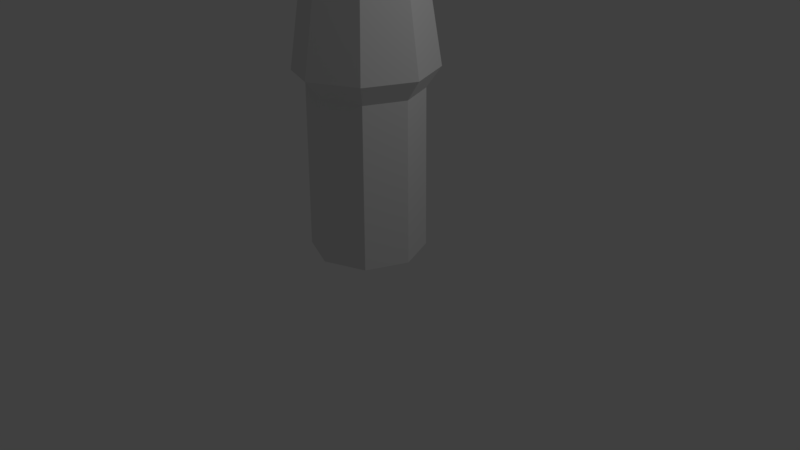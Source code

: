 # Source: Skeleton_Body.blend  (saved by Blender 2.79.0; exported with 4.5.12 LTS)
import bpy
from mathutils import Matrix  # noqa: F401  (used for matrix-valued properties, if any)

bpy.ops.wm.read_factory_settings(use_empty=True)
scene = bpy.context.scene
scene.name = 'Scene'

# ---- collections
col_collection_1 = bpy.data.collections.new('Collection 1'); scene.collection.children.link(col_collection_1)

# ---- world
world_world = bpy.data.worlds.new('World'); scene.world = world_world
world_world.color = (0.05088, 0.05088, 0.05088)
world_world.use_sun_shadow = False
world_world.sun_shadow_jitter_overblur = 0.0
world_world.cycles.sampling_method = 'MANUAL'

# ---- cameras
cam_camera = bpy.data.cameras.new('Camera')
cam_camera.clip_end = 100.0
cam_camera.lens = 35.0
cam_camera.sensor_width = 32.0
cam_camera.sensor_height = 18.0
cam_camera.ortho_scale = 7.314
cam_camera.dof.focus_distance = 0.0
cam_camera.dof.aperture_fstop = 128.0

# ---- lights
light_lamp = bpy.data.lights.new('Lamp', 'POINT')
light_lamp.transmission_factor = 0.0
light_lamp.cutoff_distance = 30.0
light_lamp.energy = 100.0
light_lamp.shadow_buffer_clip_start = 1.001
light_lamp.shadow_soft_size = 0.1
light_lamp.shadow_maximum_resolution = 0.006
light_lamp.use_absolute_resolution = True

# ---- meshes
me_cylinder = bpy.data.meshes.new('Cylinder')
me_cylinder.from_pydata([(-3.365e-09, 0.955, -0.1155), (-0.003817, 0.7149, 3.514), (0.6753, 0.6753, -0.1155), (0.5044, 0.5044, 3.514), (0.955, -4.477e-08, -0.1155), (0.7133, -3.118e-08, 3.514), (0.6753, -0.6753, -0.1155), (0.5044, -0.5044, 3.514), (-8.685e-08, -0.955, -0.1155), (-0.003818, -0.7149, 3.514), (-0.6753, -0.6753, -0.1155), (-0.5231, -0.4934, 3.514), (-0.955, 8.359e-09, -0.1155), (-0.6985, -3.197e-07, 3.514), (-0.6753, 0.6753, -0.1155), (-0.5231, 0.4934, 3.514), (-0.00893, 0.8828, 2.466), (0.6239, 0.6239, 2.483), (0.8824, -3.857e-08, 2.483), (0.6239, -0.6239, 2.483), (-0.00893, -0.8828, 2.466), (-0.6324, -0.6118, 2.417), (-0.8827, -1.089e-06, 2.168), (-0.6324, 0.6118, 2.417), (0.003757, 0.7262, 0.1641), (0.008946, 0.7071, 2.245), (-0.4822, 0.522, 2.301), (-0.7049, 8.127e-07, 2.119), (-0.4822, -0.522, 2.301), (0.008947, -0.7071, 2.245), (0.4986, -0.4986, 2.225), (0.7051, -3.082e-08, 2.225), (0.4986, 0.4986, 2.225), (0.5146, 0.5146, 0.1641), (0.7278, -3.199e-08, 0.1641), (0.5146, -0.5146, 0.1641), (0.003756, -0.7262, 0.1641), (-0.5112, -0.5191, 0.1641), (-0.7294, -2.23e-08, 0.1641), (-0.5112, 0.5191, 0.1641)], [], [(16, 1, 3, 17), (17, 3, 5, 18), (18, 5, 7, 19), (19, 7, 9, 20), (20, 9, 11, 21), (21, 11, 13, 22), (3, 1, 15, 13, 11, 9, 7, 5), (22, 13, 15, 23), (23, 15, 1, 16), (24, 33, 34, 35, 36, 37, 38, 39), (16, 17, 32, 25), (17, 18, 31, 32), (18, 19, 30, 31), (19, 20, 29, 30), (39, 26, 25, 24), (38, 27, 26, 39), (37, 28, 27, 38), (36, 29, 28, 37), (35, 30, 29, 36), (34, 31, 30, 35), (33, 32, 31, 34), (24, 25, 32, 33), (23, 16, 25, 26), (22, 23, 26, 27), (21, 22, 27, 28), (20, 21, 28, 29)])
me_cylinder.use_remesh_preserve_volume = False
me_cylinder.use_remesh_preserve_attributes = False
me_cylinder.use_mirror_vertex_groups = False
me_cylinder.update()

# ---- objects
ob_cylinder = bpy.data.objects.new('Cylinder', me_cylinder)
ob_lamp = bpy.data.objects.new('Lamp', light_lamp)
ob_camera = bpy.data.objects.new('Camera', cam_camera)

# ---- transforms, parenting, visibility, modifiers, constraints
ob_cylinder.location = (0.0, 0.0, 0.0)
ob_cylinder.lineart.crease_threshold = 0.0
ob_lamp.location = (4.076, 1.005, 5.904)
ob_lamp.rotation_euler = (0.6503, 0.05522, 1.866)
ob_lamp.lock_rotations_4d = False
ob_lamp.empty_display_type = 'ARROWS'
ob_lamp.color = (0.0, 0.0, 0.0, 0.0)
ob_lamp.lineart.crease_threshold = 0.0
ob_camera.location = (7.481, -6.508, 5.344)
ob_camera.rotation_euler = (1.109, 0.0, 0.8149)
ob_camera.lock_rotations_4d = False
ob_camera.empty_display_type = 'ARROWS'
ob_camera.color = (0.0, 0.0, 0.0, 0.0)
ob_camera.display_type = 'WIRE'
ob_camera.lineart.crease_threshold = 0.0

# ---- collection membership
col_collection_1.objects.link(ob_cylinder)
col_collection_1.objects.link(ob_lamp)
col_collection_1.objects.link(ob_camera)

# ---- scene / render settings (as saved in the file)
scene.camera = ob_camera
scene.frame_start = 1; scene.frame_end = 250; scene.frame_set(1)
scene.render.engine = 'BLENDER_EEVEE_NEXT'
scene.render.resolution_percentage = 50
scene.render.dither_intensity = 0.0
scene.cycles.use_denoising = False
scene.cycles.samples = 128
scene.cycles.sampling_pattern = 'TABULATED_SOBOL'
scene.cycles.use_adaptive_sampling = False
scene.cycles.use_light_tree = False
scene.cycles.blur_glossy = 0.0
scene.cycles.sample_clamp_indirect = 0.0
scene.view_settings.view_transform = 'Standard'
bpy.context.view_layer.update()
